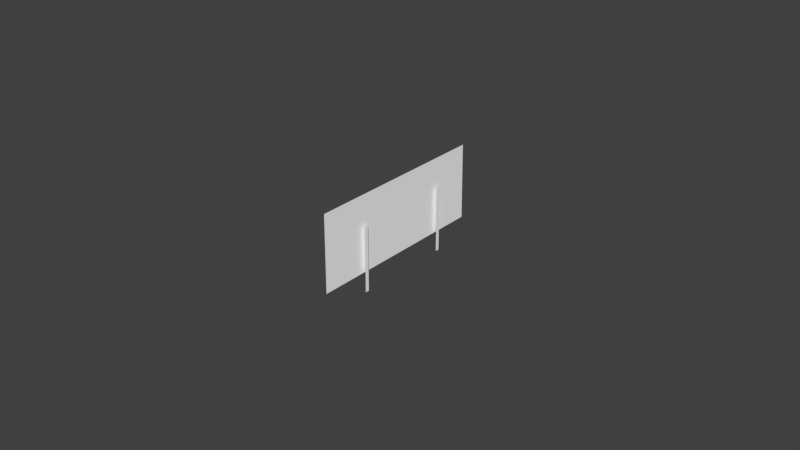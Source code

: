 # Source: oil.blend  (saved by Blender 2.78.0; exported with 4.5.12 LTS)
import bpy
from mathutils import Matrix  # noqa: F401  (used for matrix-valued properties, if any)

bpy.ops.wm.read_factory_settings(use_empty=True)
scene = bpy.context.scene
scene.name = 'Scene'

# ---- collections
col_collection_1 = bpy.data.collections.new('Collection 1'); scene.collection.children.link(col_collection_1)
col_collection_2 = bpy.data.collections.new('Collection 2'); scene.collection.children.link(col_collection_2)
col_collection_3 = bpy.data.collections.new('Collection 3'); scene.collection.children.link(col_collection_3)
col_collection_4 = bpy.data.collections.new('Collection 4'); scene.collection.children.link(col_collection_4)
col_collection_5 = bpy.data.collections.new('Collection 5'); scene.collection.children.link(col_collection_5)
col_collection_11 = bpy.data.collections.new('Collection 11'); scene.collection.children.link(col_collection_11)

# ---- materials (node trees are filled in below, after node groups)
mat_material_000 = bpy.data.materials.new('Material.000')
mat_material_000.alpha_threshold = 0.0
mat_material_000.use_transparent_shadow = False
mat_material_000.diffuse_color = (1.0, 1.0, 1.0, 1.0)
mat_material_000.roughness = 0.5
mat_material_000.specular_intensity = 1.0
mat_material_001 = bpy.data.materials.new('Material.001')
mat_material_001.alpha_threshold = 0.0
mat_material_001.use_transparent_shadow = False
mat_material_001.diffuse_color = (1.0, 1.0, 1.0, 1.0)
mat_material_001.roughness = 0.5
mat_material_001.specular_intensity = 1.0

# ---- node groups
ng_auto_smooth = bpy.data.node_groups.new('Auto Smooth', 'GeometryNodeTree')
_s = ng_auto_smooth.interface.new_socket(name='Geometry', in_out='OUTPUT', socket_type='NodeSocketGeometry')
_s = ng_auto_smooth.interface.new_socket(name='Geometry', in_out='INPUT', socket_type='NodeSocketGeometry')
_s = ng_auto_smooth.interface.new_socket(name='Angle', in_out='INPUT', socket_type='NodeSocketFloat')
_s.subtype = 'ANGLE'
_s.min_value = 0.0
_s.max_value = 3.142
ng_auto_smooth.is_modifier = True
_N = ng_auto_smooth.nodes; _L = ng_auto_smooth.links
n0 = _N.new('NodeGroupOutput'); n0.name = 'Group Output'; n0.location = (480, -100)
n1 = _N.new('NodeGroupInput'); n1.name = 'Group Input'; n1.location = (-420, -300)
n2 = _N.new('NodeGroupInput'); n2.name = 'Group Input.001'; n2.location = (-60, -100)
n3 = _N.new('GeometryNodeSetShadeSmooth'); n3.name = 'Set Shade Smooth'; n3.location = (120, -100)
n3.domain = 'EDGE'
n4 = _N.new('GeometryNodeSetShadeSmooth'); n4.name = 'Set Shade Smooth.001'; n4.location = (300, -100)
n5 = _N.new('GeometryNodeInputMeshEdgeAngle'); n5.name = 'Edge Angle'; n5.location = (-420, -220)
n6 = _N.new('GeometryNodeInputEdgeSmooth'); n6.name = 'Is Edge Smooth'; n6.location = (-60, -160)
n7 = _N.new('GeometryNodeInputShadeSmooth'); n7.name = 'Is Face Smooth'; n7.location = (-240, -340)
n8 = _N.new('FunctionNodeBooleanMath'); n8.name = 'Boolean Math'; n8.location = (-60, -220)
n9 = _N.new('FunctionNodeCompare'); n9.name = 'Compare'; n9.location = (-240, -180)
n9.operation = 'LESS_EQUAL'
_L.new(n5.outputs[0], n9.inputs[0])
_L.new(n4.outputs[0], n0.inputs[0])
_L.new(n1.outputs[1], n9.inputs[1])
_L.new(n9.outputs[0], n8.inputs[0])
_L.new(n7.outputs[0], n8.inputs[1])
_L.new(n2.outputs[0], n3.inputs[0])
_L.new(n6.outputs[0], n3.inputs[1])
_L.new(n3.outputs[0], n4.inputs[0])
_L.new(n8.outputs[0], n3.inputs[2])
n0.is_active_output = True

# ---- material node trees

# ---- world
world_world = bpy.data.worlds.new('World'); scene.world = world_world
world_world.color = (0.05088, 0.05088, 0.05088)
world_world.use_sun_shadow = False
world_world.sun_shadow_jitter_overblur = 0.0
world_world.cycles.sampling_method = 'MANUAL'

# ---- meshes
me_mesh_003 = bpy.data.meshes.new('Mesh.003')
me_mesh_003.from_pydata([(0.001236, -0.01488, 0.002855), (0.001236, -0.01488, -0.01816), (0.001236, -0.01621, -0.01816), (0.001236, -0.01621, 0.002855), (0.001236, -0.01621, -0.007653), (0.001236, -0.01488, -0.007653), (0.001236, -0.01554, -0.01816)], [], [(0, 3, 4, 5), (6, 5, 4), (2, 6, 4), (6, 1, 5)])
_uv = me_mesh_003.uv_layers.new(name='UVMap')
_uv.uv.foreach_set('vector', [0.0, 0.0, 0.0, 0.0, 0.0, 0.0, 0.0, 0.0, 0.0, 0.0, 0.0, 0.0, 0.0, 0.0, 0.0, 0.0, 0.0, 0.0, 0.0, 0.0, 0.0, 0.0, 0.0, 0.0, 0.0, 0.0])
me_mesh_003.materials.append(mat_material_000)
me_mesh_003.use_remesh_preserve_volume = False
me_mesh_003.use_remesh_preserve_attributes = False
me_mesh_003.use_mirror_vertex_groups = False
me_mesh_003.update()
me_mesh_001 = bpy.data.meshes.new('Mesh.001')
me_mesh_001.from_pydata([(0.001236, 0.01772, 0.002855), (0.001236, 0.01772, -0.01816), (0.001236, 0.01639, -0.01816), (0.001236, 0.01639, 0.002855), (0.001236, 0.01639, -0.007653), (0.001236, 0.01772, -0.007653)], [], [(0, 3, 4, 5), (1, 5, 4, 2)])
_uv = me_mesh_001.uv_layers.new(name='UVMap')
_uv.uv.foreach_set('vector', [0.0, 0.0, 0.0, 0.0, 0.0, 0.0, 0.0, 0.0, 0.0, 0.0, 0.0, 0.0, 0.0, 0.0, 0.0, 0.0])
me_mesh_001.materials.append(mat_material_000)
me_mesh_001.use_remesh_preserve_volume = False
me_mesh_001.use_remesh_preserve_attributes = False
me_mesh_001.use_mirror_vertex_groups = False
me_mesh_001.update()
me_mesh_005 = bpy.data.meshes.new('Mesh.005')
me_mesh_005.from_pydata([(0.0, -0.03118, -0.01237), (0.0, -0.03106, 0.01237), (0.0, 4.747e-05, -0.01237), (0.0, 4.654e-06, 0.01237), (0.0, 0.03097, -0.01237), (0.0, 0.03064, 0.01237)], [], [(0, 2, 3, 1), (2, 4, 5, 3)])
_uv = me_mesh_005.uv_layers.new(name='UVMap')
_uv.uv.foreach_set('vector', [0.19, 0.2266, 0.394, 0.2266, 0.394, 0.7656, 0.1908, 0.7656, 0.5911, 0.2266, 0.7931, 0.2266, 0.7909, 0.7656, 0.5905, 0.7656])
me_mesh_005.materials.append(mat_material_001)
me_mesh_005.use_remesh_preserve_volume = False
me_mesh_005.use_remesh_preserve_attributes = False
me_mesh_005.use_mirror_vertex_groups = False
me_mesh_005.update()

# ---- objects
ob_oiltempneedle = bpy.data.objects.new('OilTempNeedle', me_mesh_003)
ob_oilpressneedle = bpy.data.objects.new('OilPressNeedle', me_mesh_001)
ob_face = bpy.data.objects.new('Face', me_mesh_005)

# ---- transforms, parenting, visibility, modifiers, constraints
ob_oiltempneedle.location = (-0.362, -0.405, -0.02522)
ob_oiltempneedle.show_transparent = True
ob_oiltempneedle.lineart.crease_threshold = 0.0
_m = ob_oiltempneedle.modifiers.new('Auto Smooth', 'NODES')
_m.node_group = ng_auto_smooth
_gi = [s.identifier for s in ng_auto_smooth.interface.items_tree if s.item_type == 'SOCKET' and s.in_out == 'INPUT']
_m[_gi[1]] = 0.5236  # Angle
ob_oilpressneedle.location = (-0.362, -0.405, -0.02522)
ob_oilpressneedle.show_transparent = True
ob_oilpressneedle.lineart.crease_threshold = 0.0
_m = ob_oilpressneedle.modifiers.new('Auto Smooth', 'NODES')
_m.node_group = ng_auto_smooth
_gi = [s.identifier for s in ng_auto_smooth.interface.items_tree if s.item_type == 'SOCKET' and s.in_out == 'INPUT']
_m[_gi[1]] = 0.5236  # Angle
ob_face.location = (-0.362, -0.405, -0.02522)
ob_face.show_transparent = True
ob_face.lineart.crease_threshold = 0.0
_m = ob_face.modifiers.new('Auto Smooth', 'NODES')
_m.node_group = ng_auto_smooth
_gi = [s.identifier for s in ng_auto_smooth.interface.items_tree if s.item_type == 'SOCKET' and s.in_out == 'INPUT']
_m[_gi[1]] = 0.5236  # Angle

# ---- collection membership
col_collection_1.objects.link(ob_oiltempneedle)
col_collection_1.objects.link(ob_oilpressneedle)
col_collection_1.objects.link(ob_face)
col_collection_2.objects.link(ob_oiltempneedle)
col_collection_2.objects.link(ob_oilpressneedle)
col_collection_2.objects.link(ob_face)
col_collection_3.objects.link(ob_oiltempneedle)
col_collection_3.objects.link(ob_oilpressneedle)
col_collection_3.objects.link(ob_face)
col_collection_4.objects.link(ob_oiltempneedle)
col_collection_4.objects.link(ob_oilpressneedle)
col_collection_4.objects.link(ob_face)
col_collection_5.objects.link(ob_oiltempneedle)
col_collection_5.objects.link(ob_oilpressneedle)
col_collection_5.objects.link(ob_face)
col_collection_11.objects.link(ob_oiltempneedle)
col_collection_11.objects.link(ob_oilpressneedle)
col_collection_11.objects.link(ob_face)

# ---- scene / render settings (as saved in the file)
scene.frame_start = 1; scene.frame_end = 250; scene.frame_set(0)
scene.render.engine = 'BLENDER_EEVEE_NEXT'
scene.render.resolution_percentage = 50
scene.render.dither_intensity = 0.0
scene.cycles.use_denoising = False
scene.cycles.samples = 128
scene.cycles.sampling_pattern = 'TABULATED_SOBOL'
scene.cycles.light_sampling_threshold = 0.0
scene.cycles.use_adaptive_sampling = False
scene.cycles.use_light_tree = False
scene.cycles.blur_glossy = 0.0
scene.cycles.sample_clamp_indirect = 0.0
scene.view_settings.view_transform = 'Standard'
bpy.context.view_layer.update()

# ---- added for rendering (the .blend has no active camera and no usable light): camera, sun
cam_auto = bpy.data.cameras.new('AutoCamera')
cam_auto.lens = 50.0
cam_auto.sensor_width = 36.0
cam_auto.clip_end = 1000.0
ob_auto_camera = bpy.data.objects.new('AutoCamera', cam_auto)
scene.collection.objects.link(ob_auto_camera)
ob_auto_camera.location = (-0.176345, -0.627137, 0.119921)
ob_auto_camera.rotation_euler = (1.09748, -7.21219e-08, 0.694738)
scene.camera = ob_auto_camera
light_auto_sun = bpy.data.lights.new('AutoSun', 'SUN')
light_auto_sun.energy = 3.0
light_auto_sun.angle = 0.0523599
ob_auto_sun = bpy.data.objects.new('AutoSun', light_auto_sun)
scene.collection.objects.link(ob_auto_sun)
ob_auto_sun.rotation_euler = (0.872665, 0.174533, 0.523599)
bpy.context.view_layer.update()
